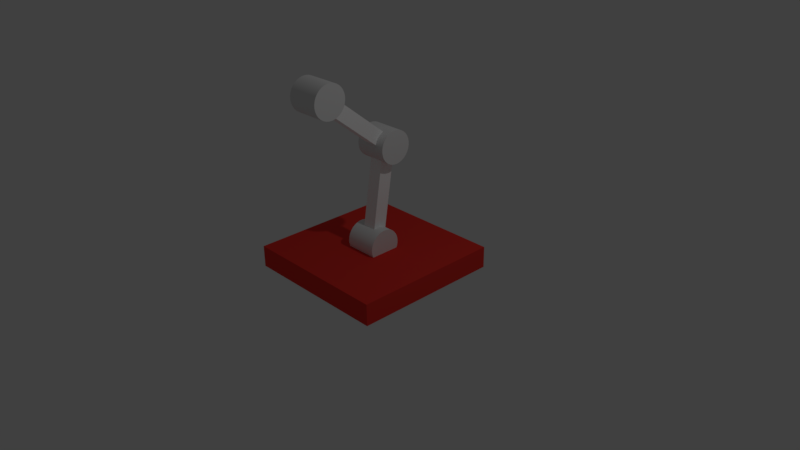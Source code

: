 # Source: arm.blend  (saved by Blender 2.77.0; exported with 4.5.12 LTS)
import bpy
from mathutils import Matrix  # noqa: F401  (used for matrix-valued properties, if any)

bpy.ops.wm.read_factory_settings(use_empty=True)
scene = bpy.context.scene
scene.name = 'Scene'

# ---- collections
col_collection_1 = bpy.data.collections.new('Collection 1'); scene.collection.children.link(col_collection_1)

# ---- materials (node trees are filled in below, after node groups)
mat_base_color = bpy.data.materials.new('base-color')
mat_base_color.alpha_threshold = 0.0
mat_base_color.use_transparent_shadow = False
mat_base_color.diffuse_color = (0.8, 0.03875, 0.02983, 1.0)
mat_base_color.roughness = 0.5
mat_base_color.line_color = (0.0, 0.0, 0.0, 1.0)
mat_0_arm = bpy.data.materials.new('0-arm')
mat_0_arm.alpha_threshold = 0.0
mat_0_arm.use_transparent_shadow = False
mat_0_arm.diffuse_color = (1.0, 1.0, 1.0, 1.0)
mat_0_arm.roughness = 0.5

# ---- material node trees

# ---- world
world_world = bpy.data.worlds.new('World'); scene.world = world_world
world_world.color = (0.05088, 0.05088, 0.05088)
world_world.use_sun_shadow = False
world_world.sun_shadow_jitter_overblur = 0.0
world_world.cycles.sampling_method = 'MANUAL'

# ---- cameras
cam_camera = bpy.data.cameras.new('Camera')
cam_camera.clip_end = 100.0
cam_camera.lens = 35.0
cam_camera.sensor_width = 32.0
cam_camera.sensor_height = 18.0
cam_camera.ortho_scale = 7.314
cam_camera.dof.focus_distance = 0.0
cam_camera.dof.aperture_fstop = 128.0

# ---- lights
light_lamp = bpy.data.lights.new('Lamp', 'POINT')
light_lamp.transmission_factor = 0.0
light_lamp.cutoff_distance = 30.0
light_lamp.energy = 100.0
light_lamp.shadow_buffer_clip_start = 1.001
light_lamp.shadow_soft_size = 0.1
light_lamp.shadow_maximum_resolution = 0.006
light_lamp.use_absolute_resolution = True

# ---- meshes
me_cube = bpy.data.meshes.new('Cube')
me_cube.from_pydata([(1.0, 1.0, 0.711), (1.0, -1.0, 0.711), (-1.0, -1.0, 0.711), (-1.0, 1.0, 0.711), (1.0, 1.0, 1.0), (1.0, -1.0, 1.0), (-1.0, -1.0, 1.0), (-1.0, 1.0, 1.0)], [], [(0, 1, 2, 3), (4, 7, 6, 5), (0, 4, 5, 1), (1, 5, 6, 2), (2, 6, 7, 3), (4, 0, 3, 7)])
me_cube.materials.append(mat_base_color)
me_cube.use_remesh_preserve_volume = False
me_cube.use_remesh_preserve_attributes = False
me_cube.use_mirror_vertex_groups = False
me_cube.update()
me_0_arm_pivot_001 = bpy.data.meshes.new('0-arm-pivot.001')
me_0_arm_pivot_001.from_pydata([(-0.2183, -0.2183, -0.001356), (0.2183, -0.2183, 0.001356), (-0.218, -0.2141, -0.04394), (0.2186, -0.2141, -0.04123), (-0.2178, -0.2017, -0.08489), (0.2188, -0.2017, -0.08218), (-0.2175, -0.1815, -0.1226), (0.219, -0.1815, -0.1199), (-0.2173, -0.1544, -0.1557), (0.2193, -0.1544, -0.153), (-0.2172, -0.1213, -0.1829), (0.2194, -0.1213, -0.1801), (-0.217, -0.08354, -0.203), (0.2195, -0.08354, -0.2003), (-0.217, -0.04259, -0.2155), (0.2196, -0.04259, -0.2127), (-0.2169, 1.141e-07, -0.2196), (0.2196, 5.843e-08, -0.2169), (-0.217, 0.04259, -0.2155), (0.2196, 0.04259, -0.2127), (-0.217, 0.08354, -0.203), (0.2195, 0.08354, -0.2003), (-0.2172, 0.1213, -0.1829), (0.2194, 0.1213, -0.1801), (-0.2173, 0.1544, -0.1557), (0.2193, 0.1544, -0.153), (-0.2175, 0.1815, -0.1226), (0.219, 0.1815, -0.1199), (-0.2178, 0.2017, -0.08489), (0.2188, 0.2017, -0.08218), (-0.218, 0.2141, -0.04394), (0.2186, 0.2141, -0.04123), (-0.2183, 0.2183, -0.001356), (0.2183, 0.2183, 0.001356), (-0.2186, 0.2141, 0.04123), (0.218, 0.2141, 0.04394), (-0.2188, 0.2017, 0.08218), (0.2178, 0.2017, 0.08489), (-0.219, 0.1815, 0.1199), (0.2175, 0.1815, 0.1226), (-0.2193, 0.1544, 0.153), (0.2173, 0.1544, 0.1557), (-0.2194, 0.1213, 0.1801), (0.2172, 0.1213, 0.1829), (-0.2195, 0.08354, 0.2003), (0.217, 0.08354, 0.203), (-0.2196, 0.04259, 0.2127), (0.217, 0.04259, 0.2155), (-0.2196, -1.42e-07, 0.2169), (0.2169, -1.977e-07, 0.2196), (-0.2196, -0.04259, 0.2127), (0.217, -0.04259, 0.2155), (-0.2195, -0.08354, 0.2003), (0.217, -0.08354, 0.203), (-0.2194, -0.1213, 0.1801), (0.2172, -0.1213, 0.1829), (-0.2193, -0.1544, 0.153), (0.2173, -0.1544, 0.1557), (-0.219, -0.1815, 0.1199), (0.2175, -0.1815, 0.1226), (-0.2188, -0.2017, 0.08218), (0.2178, -0.2017, 0.08489), (-0.2186, -0.2141, 0.04123), (0.218, -0.2141, 0.04394), (-0.2183, -0.2183, -0.001356), (-0.218, -0.2141, -0.04394), (0.2186, -0.2141, -0.04123), (0.2183, -0.2183, 0.001356), (-0.2178, -0.2017, -0.08489), (0.2188, -0.2017, -0.08218), (-0.2175, -0.1815, -0.1226), (0.219, -0.1815, -0.1199), (-0.2173, -0.1544, -0.1557), (0.2193, -0.1544, -0.153), (-0.2172, -0.1213, -0.1829), (0.2194, -0.1213, -0.1801), (-0.217, -0.08354, -0.203), (0.2195, -0.08354, -0.2003), (-0.217, -0.04259, -0.2155), (0.2196, -0.04259, -0.2127), (-0.2169, 1.141e-07, -0.2196), (0.2196, 5.843e-08, -0.2169), (-0.217, 0.04259, -0.2155), (0.2196, 0.04259, -0.2127), (-0.217, 0.08354, -0.203), (0.2195, 0.08354, -0.2003), (-0.2172, 0.1213, -0.1829), (0.2194, 0.1213, -0.1801), (-0.2173, 0.1544, -0.1557), (0.2193, 0.1544, -0.153), (-0.2175, 0.1815, -0.1226), (0.219, 0.1815, -0.1199), (-0.2178, 0.2017, -0.08489), (0.2188, 0.2017, -0.08218), (-0.218, 0.2141, -0.04394), (0.2186, 0.2141, -0.04123), (-0.2183, 0.2183, -0.001356), (0.2183, 0.2183, 0.001356), (-0.2186, 0.2141, 0.04123), (0.218, 0.2141, 0.04394), (-0.2188, 0.2017, 0.08218), (0.2178, 0.2017, 0.08489), (-0.219, 0.1815, 0.1199), (0.2175, 0.1815, 0.1226), (-0.2193, 0.1544, 0.153), (0.2173, 0.1544, 0.1557), (-0.2194, 0.1213, 0.1801), (0.2172, 0.1213, 0.1829), (-0.2195, 0.08354, 0.2003), (0.217, 0.08354, 0.203), (-0.2196, 0.04259, 0.2127), (0.217, 0.04259, 0.2155), (-0.2196, -1.42e-07, 0.2169), (0.2169, -1.977e-07, 0.2196), (-0.2196, -0.04259, 0.2127), (0.217, -0.04259, 0.2155), (-0.2195, -0.08354, 0.2003), (0.217, -0.08354, 0.203), (-0.2194, -0.1213, 0.1801), (0.2172, -0.1213, 0.1829), (-0.2193, -0.1544, 0.153), (0.2173, -0.1544, 0.1557), (-0.219, -0.1815, 0.1199), (0.2175, -0.1815, 0.1226), (-0.2188, -0.2017, 0.08218), (0.2178, -0.2017, 0.08489), (-0.2186, -0.2141, 0.04123), (0.218, -0.2141, 0.04394)], [], [(64, 67, 66, 65), (65, 66, 69, 68), (68, 69, 71, 70), (70, 71, 73, 72), (72, 73, 75, 74), (74, 75, 77, 76), (76, 77, 79, 78), (78, 79, 81, 80), (80, 81, 83, 82), (82, 83, 85, 84), (84, 85, 87, 86), (86, 87, 89, 88), (88, 89, 91, 90), (90, 91, 93, 92), (92, 93, 95, 94), (94, 95, 97, 96), (96, 97, 99, 98), (98, 99, 101, 100), (100, 101, 103, 102), (102, 103, 105, 104), (104, 105, 107, 106), (106, 107, 109, 108), (108, 109, 111, 110), (110, 111, 113, 112), (112, 113, 115, 114), (114, 115, 117, 116), (116, 117, 119, 118), (118, 119, 121, 120), (120, 121, 123, 122), (122, 123, 125, 124), (3, 1, 127, 61, 59, 57, 55, 53, 51, 49, 47, 45, 43, 41, 39, 37, 35, 33, 31, 29, 27, 25, 23, 21, 19, 17, 15, 13, 11, 9, 7, 5), (124, 125, 63, 126), (126, 63, 67, 64), (0, 2, 4, 6, 8, 10, 12, 14, 16, 18, 20, 22, 24, 26, 28, 30, 32, 34, 36, 38, 40, 42, 44, 46, 48, 50, 52, 54, 56, 58, 60, 62)])
me_0_arm_pivot_001.polygons.foreach_set('use_smooth', [True] * 34)
me_0_arm_pivot_001.use_remesh_preserve_volume = False
me_0_arm_pivot_001.use_remesh_preserve_attributes = False
me_0_arm_pivot_001.use_mirror_vertex_groups = False
me_0_arm_pivot_001.update()
me_0_arm = bpy.data.meshes.new('0-arm')
me_0_arm.from_pydata([(-0.09375, -0.09375, -0.5446), (-0.09375, -0.09375, 0.5446), (-0.09375, 0.09375, -0.5446), (-0.09375, 0.09375, 0.5446), (0.09375, -0.09375, -0.5446), (0.09375, -0.09375, 0.5446), (0.09375, 0.09375, -0.5446), (0.09375, 0.09375, 0.5446)], [], [(1, 3, 2, 0), (3, 7, 6, 2), (7, 5, 4, 6), (5, 1, 0, 4), (0, 2, 6, 4), (5, 7, 3, 1)])
me_0_arm.materials.append(mat_0_arm)
me_0_arm.use_remesh_preserve_volume = False
me_0_arm.use_remesh_preserve_attributes = False
me_0_arm.use_mirror_vertex_groups = False
me_0_arm.update()
me_0_arm_pivot_002 = bpy.data.meshes.new('0-arm-pivot.002')
me_0_arm_pivot_002.from_pydata([(-0.2183, -0.2183, -0.001356), (0.2183, -0.2183, 0.001356), (-0.218, -0.2141, -0.04394), (0.2186, -0.2141, -0.04123), (-0.2178, -0.2017, -0.08489), (0.2188, -0.2017, -0.08218), (-0.2175, -0.1815, -0.1226), (0.219, -0.1815, -0.1199), (-0.2173, -0.1544, -0.1557), (0.2193, -0.1544, -0.153), (-0.2172, -0.1213, -0.1829), (0.2194, -0.1213, -0.1801), (-0.217, -0.08354, -0.203), (0.2195, -0.08354, -0.2003), (-0.217, -0.04259, -0.2155), (0.2196, -0.04259, -0.2127), (-0.2169, 1.141e-07, -0.2196), (0.2196, 5.843e-08, -0.2169), (-0.217, 0.04259, -0.2155), (0.2196, 0.04259, -0.2127), (-0.217, 0.08354, -0.203), (0.2195, 0.08354, -0.2003), (-0.2172, 0.1213, -0.1829), (0.2194, 0.1213, -0.1801), (-0.2173, 0.1544, -0.1557), (0.2193, 0.1544, -0.153), (-0.2175, 0.1815, -0.1226), (0.219, 0.1815, -0.1199), (-0.2178, 0.2017, -0.08489), (0.2188, 0.2017, -0.08218), (-0.218, 0.2141, -0.04394), (0.2186, 0.2141, -0.04123), (-0.2183, 0.2183, -0.001356), (0.2183, 0.2183, 0.001356), (-0.2186, 0.2141, 0.04123), (0.218, 0.2141, 0.04394), (-0.2188, 0.2017, 0.08218), (0.2178, 0.2017, 0.08489), (-0.219, 0.1815, 0.1199), (0.2175, 0.1815, 0.1226), (-0.2193, 0.1544, 0.153), (0.2173, 0.1544, 0.1557), (-0.2194, 0.1213, 0.1801), (0.2172, 0.1213, 0.1829), (-0.2195, 0.08354, 0.2003), (0.217, 0.08354, 0.203), (-0.2196, 0.04259, 0.2127), (0.217, 0.04259, 0.2155), (-0.2196, -1.42e-07, 0.2169), (0.2169, -1.977e-07, 0.2196), (-0.2196, -0.04259, 0.2127), (0.217, -0.04259, 0.2155), (-0.2195, -0.08354, 0.2003), (0.217, -0.08354, 0.203), (-0.2194, -0.1213, 0.1801), (0.2172, -0.1213, 0.1829), (-0.2193, -0.1544, 0.153), (0.2173, -0.1544, 0.1557), (-0.219, -0.1815, 0.1199), (0.2175, -0.1815, 0.1226), (-0.2188, -0.2017, 0.08218), (0.2178, -0.2017, 0.08489), (-0.2186, -0.2141, 0.04123), (0.218, -0.2141, 0.04394), (-0.2183, -0.2183, -0.001356), (-0.218, -0.2141, -0.04394), (0.2186, -0.2141, -0.04123), (0.2183, -0.2183, 0.001356), (-0.2178, -0.2017, -0.08489), (0.2188, -0.2017, -0.08218), (-0.2175, -0.1815, -0.1226), (0.219, -0.1815, -0.1199), (-0.2173, -0.1544, -0.1557), (0.2193, -0.1544, -0.153), (-0.2172, -0.1213, -0.1829), (0.2194, -0.1213, -0.1801), (-0.217, -0.08354, -0.203), (0.2195, -0.08354, -0.2003), (-0.217, -0.04259, -0.2155), (0.2196, -0.04259, -0.2127), (-0.2169, 1.141e-07, -0.2196), (0.2196, 5.843e-08, -0.2169), (-0.217, 0.04259, -0.2155), (0.2196, 0.04259, -0.2127), (-0.217, 0.08354, -0.203), (0.2195, 0.08354, -0.2003), (-0.2172, 0.1213, -0.1829), (0.2194, 0.1213, -0.1801), (-0.2173, 0.1544, -0.1557), (0.2193, 0.1544, -0.153), (-0.2175, 0.1815, -0.1226), (0.219, 0.1815, -0.1199), (-0.2178, 0.2017, -0.08489), (0.2188, 0.2017, -0.08218), (-0.218, 0.2141, -0.04394), (0.2186, 0.2141, -0.04123), (-0.2183, 0.2183, -0.001356), (0.2183, 0.2183, 0.001356), (-0.2186, 0.2141, 0.04123), (0.218, 0.2141, 0.04394), (-0.2188, 0.2017, 0.08218), (0.2178, 0.2017, 0.08489), (-0.219, 0.1815, 0.1199), (0.2175, 0.1815, 0.1226), (-0.2193, 0.1544, 0.153), (0.2173, 0.1544, 0.1557), (-0.2194, 0.1213, 0.1801), (0.2172, 0.1213, 0.1829), (-0.2195, 0.08354, 0.2003), (0.217, 0.08354, 0.203), (-0.2196, 0.04259, 0.2127), (0.217, 0.04259, 0.2155), (-0.2196, -1.42e-07, 0.2169), (0.2169, -1.977e-07, 0.2196), (-0.2196, -0.04259, 0.2127), (0.217, -0.04259, 0.2155), (-0.2195, -0.08354, 0.2003), (0.217, -0.08354, 0.203), (-0.2194, -0.1213, 0.1801), (0.2172, -0.1213, 0.1829), (-0.2193, -0.1544, 0.153), (0.2173, -0.1544, 0.1557), (-0.219, -0.1815, 0.1199), (0.2175, -0.1815, 0.1226), (-0.2188, -0.2017, 0.08218), (0.2178, -0.2017, 0.08489), (-0.2186, -0.2141, 0.04123), (0.218, -0.2141, 0.04394)], [], [(64, 67, 66, 65), (65, 66, 69, 68), (68, 69, 71, 70), (70, 71, 73, 72), (72, 73, 75, 74), (74, 75, 77, 76), (76, 77, 79, 78), (78, 79, 81, 80), (80, 81, 83, 82), (82, 83, 85, 84), (84, 85, 87, 86), (86, 87, 89, 88), (88, 89, 91, 90), (90, 91, 93, 92), (92, 93, 95, 94), (94, 95, 97, 96), (96, 97, 99, 98), (98, 99, 101, 100), (100, 101, 103, 102), (102, 103, 105, 104), (104, 105, 107, 106), (106, 107, 109, 108), (108, 109, 111, 110), (110, 111, 113, 112), (112, 113, 115, 114), (114, 115, 117, 116), (116, 117, 119, 118), (118, 119, 121, 120), (120, 121, 123, 122), (122, 123, 125, 124), (3, 1, 127, 61, 59, 57, 55, 53, 51, 49, 47, 45, 43, 41, 39, 37, 35, 33, 31, 29, 27, 25, 23, 21, 19, 17, 15, 13, 11, 9, 7, 5), (124, 125, 63, 126), (126, 63, 67, 64), (0, 2, 4, 6, 8, 10, 12, 14, 16, 18, 20, 22, 24, 26, 28, 30, 32, 34, 36, 38, 40, 42, 44, 46, 48, 50, 52, 54, 56, 58, 60, 62)])
me_0_arm_pivot_002.polygons.foreach_set('use_smooth', [True] * 34)
me_0_arm_pivot_002.use_remesh_preserve_volume = False
me_0_arm_pivot_002.use_remesh_preserve_attributes = False
me_0_arm_pivot_002.use_mirror_vertex_groups = False
me_0_arm_pivot_002.update()
me_0_arm_002 = bpy.data.meshes.new('0-arm.002')
me_0_arm_002.from_pydata([(-0.09375, -0.09375, -0.5446), (-0.09375, -0.09375, 0.5446), (-0.09375, 0.09375, -0.5446), (-0.09375, 0.09375, 0.5446), (0.09375, -0.09375, -0.5446), (0.09375, -0.09375, 0.5446), (0.09375, 0.09375, -0.5446), (0.09375, 0.09375, 0.5446)], [], [(1, 3, 2, 0), (3, 7, 6, 2), (7, 5, 4, 6), (5, 1, 0, 4), (0, 2, 6, 4), (5, 7, 3, 1)])
me_0_arm_002.materials.append(mat_0_arm)
me_0_arm_002.use_remesh_preserve_volume = False
me_0_arm_002.use_remesh_preserve_attributes = False
me_0_arm_002.use_mirror_vertex_groups = False
me_0_arm_002.update()
me_0_arm_pivot_003 = bpy.data.meshes.new('0-arm-pivot.003')
me_0_arm_pivot_003.from_pydata([(-0.2183, -0.2183, -0.001356), (0.2183, -0.2183, 0.001356), (-0.218, -0.2141, -0.04394), (0.2186, -0.2141, -0.04123), (-0.2178, -0.2017, -0.08489), (0.2188, -0.2017, -0.08218), (-0.2175, -0.1815, -0.1226), (0.219, -0.1815, -0.1199), (-0.2173, -0.1544, -0.1557), (0.2193, -0.1544, -0.153), (-0.2172, -0.1213, -0.1829), (0.2194, -0.1213, -0.1801), (-0.217, -0.08354, -0.203), (0.2195, -0.08354, -0.2003), (-0.217, -0.04259, -0.2155), (0.2196, -0.04259, -0.2127), (-0.2169, 1.141e-07, -0.2196), (0.2196, 5.843e-08, -0.2169), (-0.217, 0.04259, -0.2155), (0.2196, 0.04259, -0.2127), (-0.217, 0.08354, -0.203), (0.2195, 0.08354, -0.2003), (-0.2172, 0.1213, -0.1829), (0.2194, 0.1213, -0.1801), (-0.2173, 0.1544, -0.1557), (0.2193, 0.1544, -0.153), (-0.2175, 0.1815, -0.1226), (0.219, 0.1815, -0.1199), (-0.2178, 0.2017, -0.08489), (0.2188, 0.2017, -0.08218), (-0.218, 0.2141, -0.04394), (0.2186, 0.2141, -0.04123), (-0.2183, 0.2183, -0.001356), (0.2183, 0.2183, 0.001356), (-0.2186, 0.2141, 0.04123), (0.218, 0.2141, 0.04394), (-0.2188, 0.2017, 0.08218), (0.2178, 0.2017, 0.08489), (-0.219, 0.1815, 0.1199), (0.2175, 0.1815, 0.1226), (-0.2193, 0.1544, 0.153), (0.2173, 0.1544, 0.1557), (-0.2194, 0.1213, 0.1801), (0.2172, 0.1213, 0.1829), (-0.2195, 0.08354, 0.2003), (0.217, 0.08354, 0.203), (-0.2196, 0.04259, 0.2127), (0.217, 0.04259, 0.2155), (-0.2196, -1.42e-07, 0.2169), (0.2169, -1.977e-07, 0.2196), (-0.2196, -0.04259, 0.2127), (0.217, -0.04259, 0.2155), (-0.2195, -0.08354, 0.2003), (0.217, -0.08354, 0.203), (-0.2194, -0.1213, 0.1801), (0.2172, -0.1213, 0.1829), (-0.2193, -0.1544, 0.153), (0.2173, -0.1544, 0.1557), (-0.219, -0.1815, 0.1199), (0.2175, -0.1815, 0.1226), (-0.2188, -0.2017, 0.08218), (0.2178, -0.2017, 0.08489), (-0.2186, -0.2141, 0.04123), (0.218, -0.2141, 0.04394), (-0.2183, -0.2183, -0.001356), (-0.218, -0.2141, -0.04394), (0.2186, -0.2141, -0.04123), (0.2183, -0.2183, 0.001356), (-0.2178, -0.2017, -0.08489), (0.2188, -0.2017, -0.08218), (-0.2175, -0.1815, -0.1226), (0.219, -0.1815, -0.1199), (-0.2173, -0.1544, -0.1557), (0.2193, -0.1544, -0.153), (-0.2172, -0.1213, -0.1829), (0.2194, -0.1213, -0.1801), (-0.217, -0.08354, -0.203), (0.2195, -0.08354, -0.2003), (-0.217, -0.04259, -0.2155), (0.2196, -0.04259, -0.2127), (-0.2169, 1.141e-07, -0.2196), (0.2196, 5.843e-08, -0.2169), (-0.217, 0.04259, -0.2155), (0.2196, 0.04259, -0.2127), (-0.217, 0.08354, -0.203), (0.2195, 0.08354, -0.2003), (-0.2172, 0.1213, -0.1829), (0.2194, 0.1213, -0.1801), (-0.2173, 0.1544, -0.1557), (0.2193, 0.1544, -0.153), (-0.2175, 0.1815, -0.1226), (0.219, 0.1815, -0.1199), (-0.2178, 0.2017, -0.08489), (0.2188, 0.2017, -0.08218), (-0.218, 0.2141, -0.04394), (0.2186, 0.2141, -0.04123), (-0.2183, 0.2183, -0.001356), (0.2183, 0.2183, 0.001356), (-0.2186, 0.2141, 0.04123), (0.218, 0.2141, 0.04394), (-0.2188, 0.2017, 0.08218), (0.2178, 0.2017, 0.08489), (-0.219, 0.1815, 0.1199), (0.2175, 0.1815, 0.1226), (-0.2193, 0.1544, 0.153), (0.2173, 0.1544, 0.1557), (-0.2194, 0.1213, 0.1801), (0.2172, 0.1213, 0.1829), (-0.2195, 0.08354, 0.2003), (0.217, 0.08354, 0.203), (-0.2196, 0.04259, 0.2127), (0.217, 0.04259, 0.2155), (-0.2196, -1.42e-07, 0.2169), (0.2169, -1.977e-07, 0.2196), (-0.2196, -0.04259, 0.2127), (0.217, -0.04259, 0.2155), (-0.2195, -0.08354, 0.2003), (0.217, -0.08354, 0.203), (-0.2194, -0.1213, 0.1801), (0.2172, -0.1213, 0.1829), (-0.2193, -0.1544, 0.153), (0.2173, -0.1544, 0.1557), (-0.219, -0.1815, 0.1199), (0.2175, -0.1815, 0.1226), (-0.2188, -0.2017, 0.08218), (0.2178, -0.2017, 0.08489), (-0.2186, -0.2141, 0.04123), (0.218, -0.2141, 0.04394)], [], [(64, 67, 66, 65), (65, 66, 69, 68), (68, 69, 71, 70), (70, 71, 73, 72), (72, 73, 75, 74), (74, 75, 77, 76), (76, 77, 79, 78), (78, 79, 81, 80), (80, 81, 83, 82), (82, 83, 85, 84), (84, 85, 87, 86), (86, 87, 89, 88), (88, 89, 91, 90), (90, 91, 93, 92), (92, 93, 95, 94), (94, 95, 97, 96), (96, 97, 99, 98), (98, 99, 101, 100), (100, 101, 103, 102), (102, 103, 105, 104), (104, 105, 107, 106), (106, 107, 109, 108), (108, 109, 111, 110), (110, 111, 113, 112), (112, 113, 115, 114), (114, 115, 117, 116), (116, 117, 119, 118), (118, 119, 121, 120), (120, 121, 123, 122), (122, 123, 125, 124), (3, 1, 127, 61, 59, 57, 55, 53, 51, 49, 47, 45, 43, 41, 39, 37, 35, 33, 31, 29, 27, 25, 23, 21, 19, 17, 15, 13, 11, 9, 7, 5), (124, 125, 63, 126), (126, 63, 67, 64), (0, 2, 4, 6, 8, 10, 12, 14, 16, 18, 20, 22, 24, 26, 28, 30, 32, 34, 36, 38, 40, 42, 44, 46, 48, 50, 52, 54, 56, 58, 60, 62)])
me_0_arm_pivot_003.polygons.foreach_set('use_smooth', [True] * 34)
me_0_arm_pivot_003.use_remesh_preserve_volume = False
me_0_arm_pivot_003.use_remesh_preserve_attributes = False
me_0_arm_pivot_003.use_mirror_vertex_groups = False
me_0_arm_pivot_003.update()

# ---- objects
ob_base = bpy.data.objects.new('base', me_cube)
ob_0_arm_pivot_000 = bpy.data.objects.new('0-arm-pivot.000', me_0_arm_pivot_001)
ob_0_arm_000 = bpy.data.objects.new('0-arm.000', me_0_arm)
ob_0_arm_pivot_002 = bpy.data.objects.new('0-arm-pivot.002', me_0_arm_pivot_002)
ob_0_arm_002 = bpy.data.objects.new('0-arm.002', me_0_arm_002)
ob_0_arm_pivot_003 = bpy.data.objects.new('0-arm-pivot.003', me_0_arm_pivot_003)
ob_lamp = bpy.data.objects.new('Lamp', light_lamp)
ob_camera = bpy.data.objects.new('Camera', cam_camera)

# ---- transforms, parenting, visibility, modifiers, constraints
ob_base.location = (0.0, 0.0, -0.8917)
ob_base.lock_rotations_4d = False
ob_base.empty_display_type = 'ARROWS'
ob_base.lineart.crease_threshold = 0.0
ob_0_arm_pivot_000.parent = ob_base
ob_0_arm_pivot_000.matrix_parent_inverse = Matrix(((1.0, 0.0, 0.0, 0.0), (0.0, 1.0, 0.0, 0.0), (0.0, 0.0, 1.0, 0.8917), (0.0, 0.0, 0.0, 1.0)))
ob_0_arm_pivot_000.location = (1.164e-10, -7.183e-08, 0.1976)
ob_0_arm_pivot_000.rotation_euler = (-0.4624, -0.0, 0.0)
ob_0_arm_pivot_000.lock_rotation = (False, True, True)
ob_0_arm_pivot_000.lineart.crease_threshold = 0.0
ob_0_arm_000.parent = ob_0_arm_pivot_000
ob_0_arm_000.matrix_parent_inverse = Matrix(((1.0, 0.0, 0.0, -1.164e-10), (0.0, 0.9557, -0.2943, 0.05816), (0.0, 0.2943, 0.9557, -0.1888), (0.0, 0.0, 0.0, 1.0)))
ob_0_arm_000.location = (0.0, 0.0, 0.8667)
ob_0_arm_000.hide_select = True
ob_0_arm_000.lineart.crease_threshold = 0.0
ob_0_arm_pivot_002.parent = ob_0_arm_000
ob_0_arm_pivot_002.matrix_parent_inverse = Matrix(((1.0, 0.0, 0.0, 0.0), (0.0, 1.0, 0.0, 0.0), (0.0, 0.0, 1.0, -0.8667), (0.0, 0.0, 0.0, 1.0)))
ob_0_arm_pivot_002.location = (1.164e-10, -7.183e-08, 1.486)
ob_0_arm_pivot_002.rotation_euler = (-5.235, 0.0, 0.0)
ob_0_arm_pivot_002.lock_rotation = (False, True, True)
ob_0_arm_pivot_002.lineart.crease_threshold = 0.0
ob_0_arm_002.parent = ob_0_arm_pivot_002
ob_0_arm_002.matrix_parent_inverse = Matrix(((1.0, 0.0, 0.0, -1.164e-10), (0.0, 1.0, 3.553e-15, 7.183e-08), (0.0, 0.0, 1.0, -1.486), (0.0, 0.0, 0.0, 1.0)))
ob_0_arm_002.location = (0.0, 0.0, 2.155)
ob_0_arm_002.hide_select = True
ob_0_arm_002.lineart.crease_threshold = 0.0
ob_0_arm_pivot_003.parent = ob_0_arm_002
ob_0_arm_pivot_003.matrix_parent_inverse = Matrix(((1.0, 0.0, 0.0, -0.0), (0.0, 1.0, -3.553e-15, 7.105e-15), (0.0, 0.0, 1.0, -2.155), (0.0, 0.0, 0.0, 1.0)))
ob_0_arm_pivot_003.location = (1.164e-10, -7.183e-08, 2.748)
ob_0_arm_pivot_003.lock_rotation = (False, True, True)
ob_0_arm_pivot_003.lineart.crease_threshold = 0.0
ob_lamp.location = (4.076, 1.005, 5.904)
ob_lamp.rotation_euler = (0.6503, 0.05522, 1.866)
ob_lamp.lock_rotations_4d = False
ob_lamp.empty_display_type = 'ARROWS'
ob_lamp.color = (0.0, 0.0, 0.0, 0.0)
ob_lamp.lineart.crease_threshold = 0.0
ob_camera.location = (7.481, -6.508, 5.344)
ob_camera.rotation_euler = (1.109, 0.01082, 0.8149)
ob_camera.lock_rotations_4d = False
ob_camera.empty_display_type = 'ARROWS'
ob_camera.color = (0.0, 0.0, 0.0, 0.0)
ob_camera.display_type = 'WIRE'
ob_camera.lineart.crease_threshold = 0.0

# ---- collection membership
col_collection_1.objects.link(ob_base)
col_collection_1.objects.link(ob_0_arm_pivot_000)
col_collection_1.objects.link(ob_0_arm_000)
col_collection_1.objects.link(ob_0_arm_pivot_002)
col_collection_1.objects.link(ob_0_arm_002)
col_collection_1.objects.link(ob_0_arm_pivot_003)
col_collection_1.objects.link(ob_lamp)
col_collection_1.objects.link(ob_camera)

# ---- scene / render settings (as saved in the file)
scene.camera = ob_camera
scene.frame_start = 1; scene.frame_end = 250; scene.frame_set(1)
scene.render.engine = 'BLENDER_EEVEE_NEXT'
scene.render.resolution_percentage = 50
scene.render.dither_intensity = 0.0
scene.cycles.use_denoising = False
scene.cycles.samples = 128
scene.cycles.sampling_pattern = 'TABULATED_SOBOL'
scene.cycles.light_sampling_threshold = 0.0
scene.cycles.use_adaptive_sampling = False
scene.cycles.use_light_tree = False
scene.cycles.blur_glossy = 0.0
scene.cycles.sample_clamp_indirect = 0.0
scene.view_settings.view_transform = 'Standard'
bpy.context.view_layer.update()
